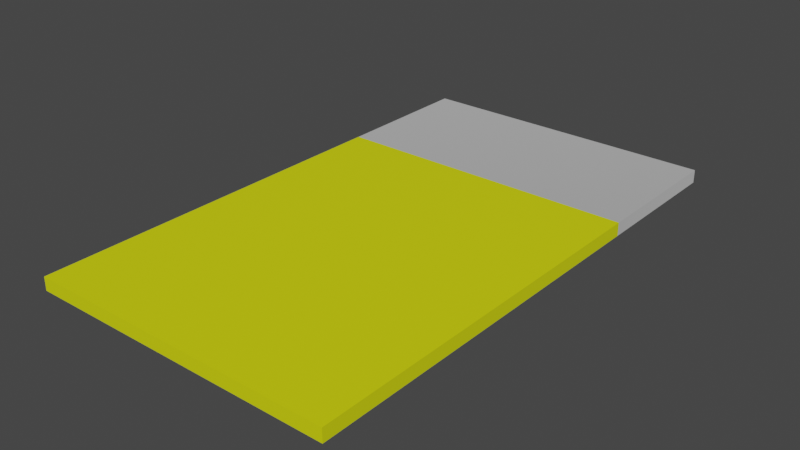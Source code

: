 # Source: Keycard.blend  (saved by Blender 2.93.20; exported with 4.5.12 LTS)
import bpy
from mathutils import Matrix  # noqa: F401  (used for matrix-valued properties, if any)

bpy.ops.wm.read_factory_settings(use_empty=True)
scene = bpy.context.scene
scene.name = 'Scene'

# ---- collections
col_collection = bpy.data.collections.new('Collection'); scene.collection.children.link(col_collection)

# ---- materials (node trees are filled in below, after node groups)
mat_white = bpy.data.materials.new('White')
mat_white.use_transparent_shadow = False
mat_color = bpy.data.materials.new('Color')
mat_color.use_transparent_shadow = False

# ---- material node trees
mat_white.use_nodes = True; mat_white.node_tree.nodes.clear()
_N = mat_white.node_tree.nodes; _L = mat_white.node_tree.links
n0 = _N.new('ShaderNodeOutputMaterial'); n0.name = 'Material Output'; n0.location = (300, 300)
n1 = _N.new('ShaderNodeBsdfPrincipled'); n1.name = 'Principled BSDF'; n1.location = (10, 300)
n1.distribution = 'GGX'
n1.subsurface_method = 'BURLEY'
n1.inputs[0].default_value = (1.0, 1.0, 1.0, 1.0)
n1.inputs[2].default_value = 1.0
n1.inputs[3].default_value = 0.0
n1.inputs[27].default_value = (0.0, 0.0, 0.0, 1.0)
n1.inputs[28].default_value = 1.0
_L.new(n1.outputs[0], n0.inputs[0])
n0.is_active_output = True
mat_color.use_nodes = True; mat_color.node_tree.nodes.clear()
_N = mat_color.node_tree.nodes; _L = mat_color.node_tree.links
n0 = _N.new('ShaderNodeBsdfPrincipled'); n0.name = 'Principled BSDF'; n0.location = (10, 300)
n0.distribution = 'GGX'
n0.subsurface_method = 'BURLEY'
n0.inputs[0].default_value = (0.745, 0.8, 0.0, 1.0)
n0.inputs[2].default_value = 0.6322
n0.inputs[3].default_value = 1.45
n0.inputs[13].default_value = 0.4711
n0.inputs[27].default_value = (0.0, 0.0, 0.0, 1.0)
n0.inputs[28].default_value = 1.0
n1 = _N.new('ShaderNodeOutputMaterial'); n1.name = 'Material Output'; n1.location = (300, 300)
_L.new(n0.outputs[0], n1.inputs[0])
n1.is_active_output = True

# ---- world
world_world = bpy.data.worlds.new('World'); scene.world = world_world
world_world.use_nodes = True; world_world.node_tree.nodes.clear()
_N = world_world.node_tree.nodes; _L = world_world.node_tree.links
n0 = _N.new('ShaderNodeOutputWorld'); n0.name = 'World Output'; n0.location = (300, 300)
n1 = _N.new('ShaderNodeBackground'); n1.name = 'Background'; n1.location = (10, 300)
n1.inputs[0].default_value = (0.05088, 0.05088, 0.05088, 1.0)
_L.new(n1.outputs[0], n0.inputs[0])
n0.is_active_output = True
world_world.color = (0.05088, 0.05088, 0.05088)
world_world.use_sun_shadow = False
world_world.sun_shadow_jitter_overblur = 0.0

# ---- meshes
me_cube = bpy.data.meshes.new('Cube')
me_cube.from_pydata([(0.05765, 0.09883, 0.005765), (0.05765, 0.09883, 0.0008236), (0.05765, -0.09883, 0.005765), (0.05765, -0.09883, 0.0008236), (-0.05765, 0.09883, 0.005765), (-0.05765, 0.09883, 0.0008236), (-0.05765, -0.09883, 0.005765), (-0.05765, -0.09883, 0.0008236), (-0.05765, 0.04399, 0.0008236), (0.05765, 0.04399, 0.005765), (-0.05765, 0.04399, 0.005765), (0.05765, 0.04399, 0.0008236)], [], [(9, 10, 6, 2), (3, 2, 6, 7), (8, 10, 4, 5), (8, 11, 3, 7), (11, 9, 2, 3), (5, 4, 0, 1), (1, 0, 9, 11), (5, 1, 11, 8), (7, 6, 10, 8), (0, 4, 10, 9)])
me_cube.polygons.foreach_set('material_index', [1, 1, 0, 1, 1, 0, 0, 0, 1, 0])
_uv = me_cube.uv_layers.new(name='UVMap')
_uv.uv.foreach_set('vector', [0.625, 0.5694, 0.875, 0.5694, 0.875, 0.75, 0.625, 0.75, 0.375, 0.75, 0.625, 0.75, 0.625, 1.0, 0.375, 1.0, 0.375, 0.1806, 0.625, 0.1806, 0.625, 0.25, 0.375, 0.25, 0.125, 0.5694, 0.375, 0.5694, 0.375, 0.75, 0.125, 0.75, 0.375, 0.5694, 0.625, 0.5694, 0.625, 0.75, 0.375, 0.75, 0.375, 0.25, 0.625, 0.25, 0.625, 0.5, 0.375, 0.5, 0.375, 0.5, 0.625, 0.5, 0.625, 0.5694, 0.375, 0.5694, 0.125, 0.5, 0.375, 0.5, 0.375, 0.5694, 0.125, 0.5694, 0.375, 0.0, 0.625, 0.0, 0.625, 0.1806, 0.375, 0.1806, 0.625, 0.5, 0.875, 0.5, 0.875, 0.5694, 0.625, 0.5694])
me_cube.materials.append(mat_white)
me_cube.materials.append(mat_color)
me_cube.use_remesh_preserve_volume = False
me_cube.use_remesh_preserve_attributes = False
me_cube.use_mirror_vertex_groups = False
me_cube.update()

# ---- objects
ob_cube = bpy.data.objects.new('Cube', me_cube)

# ---- transforms, parenting, visibility, modifiers, constraints
ob_cube.location = (0.0, 0.0, 0.0)
ob_cube.lock_rotations_4d = False
ob_cube.empty_display_type = 'ARROWS'
ob_cube.lineart.crease_threshold = 0.0

# ---- collection membership
col_collection.objects.link(ob_cube)

# ---- scene / render settings (as saved in the file)
scene.frame_start = 1; scene.frame_end = 250; scene.frame_set(1)
scene.render.engine = 'BLENDER_EEVEE_NEXT'
scene.cycles.use_denoising = False
scene.cycles.samples = 128
scene.cycles.sampling_pattern = 'TABULATED_SOBOL'
scene.cycles.use_adaptive_sampling = False
scene.cycles.use_light_tree = False
scene.view_settings.view_transform = 'Filmic'
bpy.context.view_layer.update()

# ---- added for rendering (the .blend has no active camera and no usable light): camera, sun
cam_auto = bpy.data.cameras.new('AutoCamera')
cam_auto.lens = 50.0
cam_auto.sensor_width = 36.0
cam_auto.clip_end = 1000.0
ob_auto_camera = bpy.data.objects.new('AutoCamera', cam_auto)
scene.collection.objects.link(ob_auto_camera)
ob_auto_camera.location = (0.211766, -0.254119, 0.172707)
ob_auto_camera.rotation_euler = (1.09748, -7.21219e-08, 0.694738)
scene.camera = ob_auto_camera
light_auto_sun = bpy.data.lights.new('AutoSun', 'SUN')
light_auto_sun.energy = 3.0
light_auto_sun.angle = 0.0523599
ob_auto_sun = bpy.data.objects.new('AutoSun', light_auto_sun)
scene.collection.objects.link(ob_auto_sun)
ob_auto_sun.rotation_euler = (0.872665, 0.174533, 0.523599)
bpy.context.view_layer.update()
